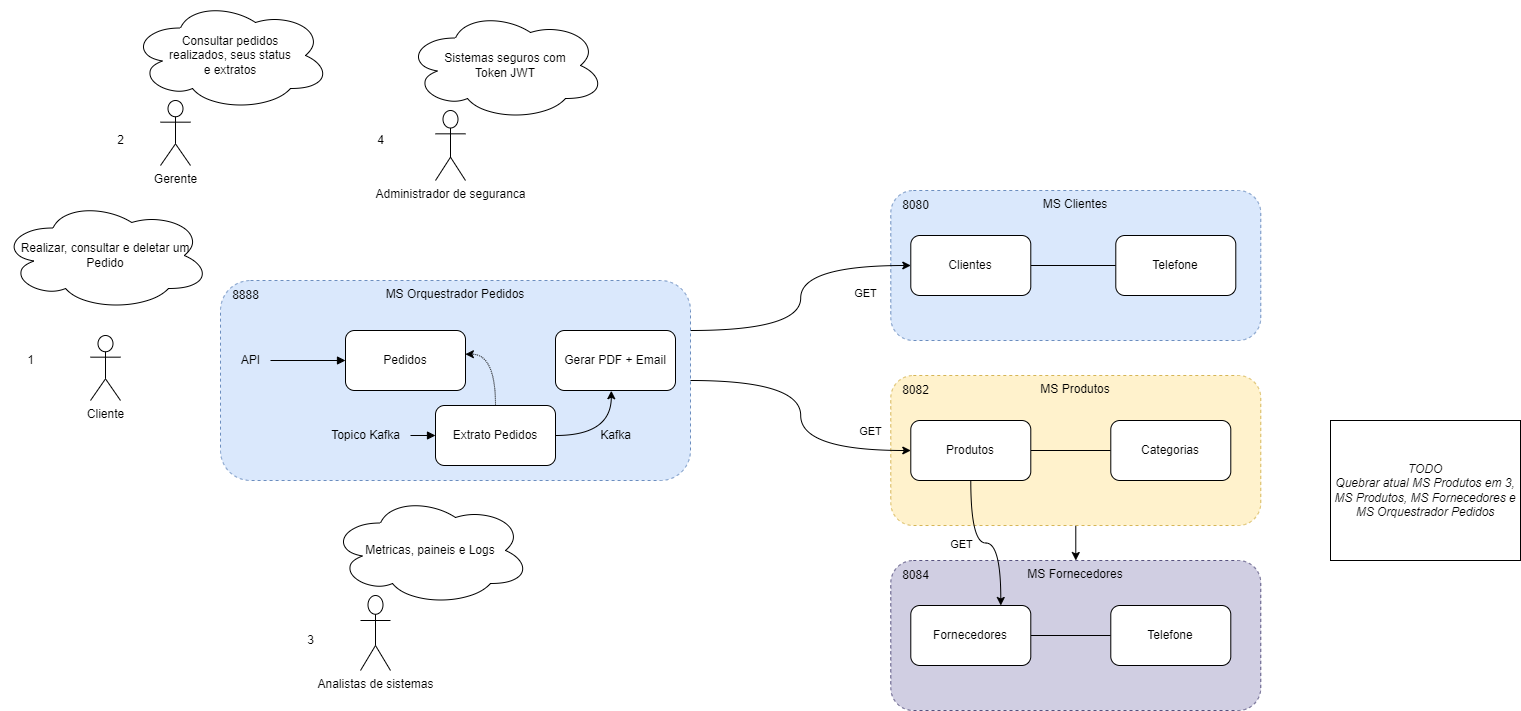

The diagram above was exported from draw.io. Its source (the exported page's mxGraphModel, read from the mxfile embedded in the PNG):
<mxGraphModel dx="1888" dy="1749" grid="1" gridSize="10" guides="1" tooltips="1" connect="1" arrows="1" fold="1" page="1" pageScale="1" pageWidth="850" pageHeight="1100" math="0" shadow="0">
  <root>
    <mxCell id="0" />
    <mxCell id="1" parent="0" />
    <mxCell id="M8SIAP0Qxyjq69wUC8FV-15" value="MS Clientes" style="rounded=1;whiteSpace=wrap;html=1;fillColor=#dae8fc;strokeColor=#6c8ebf;verticalAlign=top;dashed=1;" parent="1" vertex="1">
      <mxGeometry x="470.29" y="170" width="370" height="150" as="geometry" />
    </mxCell>
    <mxCell id="M8SIAP0Qxyjq69wUC8FV-18" style="edgeStyle=orthogonalEdgeStyle;rounded=0;orthogonalLoop=1;jettySize=auto;html=1;exitX=0.5;exitY=1;exitDx=0;exitDy=0;entryX=0.5;entryY=0;entryDx=0;entryDy=0;endArrow=classic;endFill=1;" parent="1" source="M8SIAP0Qxyjq69wUC8FV-9" target="M8SIAP0Qxyjq69wUC8FV-11" edge="1">
      <mxGeometry relative="1" as="geometry" />
    </mxCell>
    <mxCell id="M8SIAP0Qxyjq69wUC8FV-50" style="edgeStyle=orthogonalEdgeStyle;curved=1;rounded=0;sketch=0;orthogonalLoop=1;jettySize=auto;html=1;exitX=0;exitY=0.5;exitDx=0;exitDy=0;entryX=0;entryY=0.5;entryDx=0;entryDy=0;endArrow=classic;endFill=1;" parent="1" source="M8SIAP0Qxyjq69wUC8FV-9" target="M8SIAP0Qxyjq69wUC8FV-4" edge="1">
      <mxGeometry relative="1" as="geometry" />
    </mxCell>
    <mxCell id="M8SIAP0Qxyjq69wUC8FV-9" value="MS Produtos" style="rounded=1;whiteSpace=wrap;html=1;fillColor=#fff2cc;strokeColor=#d6b656;verticalAlign=top;dashed=1;" parent="1" vertex="1">
      <mxGeometry x="470.29" y="355" width="370" height="150" as="geometry" />
    </mxCell>
    <mxCell id="M8SIAP0Qxyjq69wUC8FV-17" style="edgeStyle=orthogonalEdgeStyle;rounded=0;orthogonalLoop=1;jettySize=auto;html=1;exitX=1;exitY=0.5;exitDx=0;exitDy=0;endArrow=none;endFill=0;" parent="1" source="M8SIAP0Qxyjq69wUC8FV-2" target="M8SIAP0Qxyjq69wUC8FV-16" edge="1">
      <mxGeometry relative="1" as="geometry" />
    </mxCell>
    <mxCell id="M8SIAP0Qxyjq69wUC8FV-2" value="Clientes" style="rounded=1;whiteSpace=wrap;html=1;" parent="1" vertex="1">
      <mxGeometry x="490.29" y="215" width="120" height="60" as="geometry" />
    </mxCell>
    <mxCell id="M8SIAP0Qxyjq69wUC8FV-8" style="edgeStyle=orthogonalEdgeStyle;rounded=0;orthogonalLoop=1;jettySize=auto;html=1;exitX=1;exitY=0.5;exitDx=0;exitDy=0;entryX=0;entryY=0.5;entryDx=0;entryDy=0;endArrow=none;endFill=0;" parent="1" source="M8SIAP0Qxyjq69wUC8FV-4" target="M8SIAP0Qxyjq69wUC8FV-5" edge="1">
      <mxGeometry relative="1" as="geometry" />
    </mxCell>
    <mxCell id="M8SIAP0Qxyjq69wUC8FV-4" value="Produtos" style="rounded=1;whiteSpace=wrap;html=1;" parent="1" vertex="1">
      <mxGeometry x="490.29" y="400" width="120" height="60" as="geometry" />
    </mxCell>
    <mxCell id="M8SIAP0Qxyjq69wUC8FV-5" value="Categorias" style="rounded=1;whiteSpace=wrap;html=1;" parent="1" vertex="1">
      <mxGeometry x="690.29" y="400" width="120" height="60" as="geometry" />
    </mxCell>
    <mxCell id="M8SIAP0Qxyjq69wUC8FV-11" value="MS Fornecedores" style="rounded=1;whiteSpace=wrap;html=1;fillColor=#d0cee2;strokeColor=#56517e;verticalAlign=top;dashed=1;" parent="1" vertex="1">
      <mxGeometry x="470.29" y="540" width="370" height="150" as="geometry" />
    </mxCell>
    <mxCell id="M8SIAP0Qxyjq69wUC8FV-14" value="" style="edgeStyle=orthogonalEdgeStyle;rounded=0;orthogonalLoop=1;jettySize=auto;html=1;endArrow=none;endFill=0;" parent="1" source="M8SIAP0Qxyjq69wUC8FV-12" target="M8SIAP0Qxyjq69wUC8FV-13" edge="1">
      <mxGeometry relative="1" as="geometry" />
    </mxCell>
    <mxCell id="M8SIAP0Qxyjq69wUC8FV-12" value="Fornecedores" style="rounded=1;whiteSpace=wrap;html=1;" parent="1" vertex="1">
      <mxGeometry x="490.29" y="585" width="120" height="60" as="geometry" />
    </mxCell>
    <mxCell id="M8SIAP0Qxyjq69wUC8FV-13" value="Telefone" style="whiteSpace=wrap;html=1;rounded=1;" parent="1" vertex="1">
      <mxGeometry x="690.29" y="585" width="120" height="60" as="geometry" />
    </mxCell>
    <mxCell id="M8SIAP0Qxyjq69wUC8FV-16" value="Telefone" style="whiteSpace=wrap;html=1;rounded=1;" parent="1" vertex="1">
      <mxGeometry x="695.29" y="215" width="120" height="60" as="geometry" />
    </mxCell>
    <mxCell id="M8SIAP0Qxyjq69wUC8FV-21" style="edgeStyle=orthogonalEdgeStyle;rounded=0;orthogonalLoop=1;jettySize=auto;html=1;exitX=1;exitY=0.25;exitDx=0;exitDy=0;entryX=0;entryY=0.5;entryDx=0;entryDy=0;endArrow=classic;endFill=1;sketch=0;curved=1;" parent="1" source="M8SIAP0Qxyjq69wUC8FV-19" target="M8SIAP0Qxyjq69wUC8FV-2" edge="1">
      <mxGeometry relative="1" as="geometry" />
    </mxCell>
    <mxCell id="M8SIAP0Qxyjq69wUC8FV-22" value="GET" style="edgeLabel;html=1;align=center;verticalAlign=middle;resizable=0;points=[];" parent="M8SIAP0Qxyjq69wUC8FV-21" vertex="1" connectable="0">
      <mxGeometry x="-0.4418" y="9" relative="1" as="geometry">
        <mxPoint x="94" y="-29" as="offset" />
      </mxGeometry>
    </mxCell>
    <mxCell id="M8SIAP0Qxyjq69wUC8FV-23" style="edgeStyle=orthogonalEdgeStyle;curved=1;rounded=0;sketch=0;orthogonalLoop=1;jettySize=auto;html=1;exitX=1;exitY=0.5;exitDx=0;exitDy=0;entryX=0;entryY=0.5;entryDx=0;entryDy=0;endArrow=classic;endFill=1;" parent="1" source="M8SIAP0Qxyjq69wUC8FV-19" target="M8SIAP0Qxyjq69wUC8FV-4" edge="1">
      <mxGeometry relative="1" as="geometry" />
    </mxCell>
    <mxCell id="M8SIAP0Qxyjq69wUC8FV-25" value="GET" style="edgeLabel;html=1;align=center;verticalAlign=middle;resizable=0;points=[];" parent="M8SIAP0Qxyjq69wUC8FV-23" vertex="1" connectable="0">
      <mxGeometry x="0.7156" y="8" relative="1" as="geometry">
        <mxPoint y="-12" as="offset" />
      </mxGeometry>
    </mxCell>
    <mxCell id="M8SIAP0Qxyjq69wUC8FV-19" value="MS Orquestrador Pedidos" style="rounded=1;whiteSpace=wrap;html=1;fillColor=#dae8fc;strokeColor=#6c8ebf;verticalAlign=top;dashed=1;" parent="1" vertex="1">
      <mxGeometry x="-200" y="260" width="470" height="200" as="geometry" />
    </mxCell>
    <mxCell id="M8SIAP0Qxyjq69wUC8FV-58" style="edgeStyle=orthogonalEdgeStyle;curved=1;rounded=0;sketch=0;orthogonalLoop=1;jettySize=auto;html=1;exitX=0;exitY=0.5;exitDx=0;exitDy=0;endArrow=none;endFill=0;startArrow=block;startFill=1;" parent="1" source="M8SIAP0Qxyjq69wUC8FV-20" target="M8SIAP0Qxyjq69wUC8FV-57" edge="1">
      <mxGeometry relative="1" as="geometry" />
    </mxCell>
    <mxCell id="M8SIAP0Qxyjq69wUC8FV-20" value="Pedidos" style="rounded=1;whiteSpace=wrap;html=1;" parent="1" vertex="1">
      <mxGeometry x="-75" y="310" width="120" height="60" as="geometry" />
    </mxCell>
    <mxCell id="M8SIAP0Qxyjq69wUC8FV-26" style="edgeStyle=orthogonalEdgeStyle;curved=1;rounded=0;sketch=0;orthogonalLoop=1;jettySize=auto;html=1;exitX=0.5;exitY=1;exitDx=0;exitDy=0;entryX=0.75;entryY=0;entryDx=0;entryDy=0;endArrow=classic;endFill=1;" parent="1" source="M8SIAP0Qxyjq69wUC8FV-4" target="M8SIAP0Qxyjq69wUC8FV-12" edge="1">
      <mxGeometry relative="1" as="geometry" />
    </mxCell>
    <mxCell id="M8SIAP0Qxyjq69wUC8FV-27" value="GET" style="edgeLabel;html=1;align=center;verticalAlign=middle;resizable=0;points=[];" parent="M8SIAP0Qxyjq69wUC8FV-26" vertex="1" connectable="0">
      <mxGeometry x="0.3325" y="-5" relative="1" as="geometry">
        <mxPoint x="-35" y="-9" as="offset" />
      </mxGeometry>
    </mxCell>
    <mxCell id="M8SIAP0Qxyjq69wUC8FV-28" value="Cliente" style="shape=umlActor;verticalLabelPosition=bottom;verticalAlign=top;html=1;outlineConnect=0;rounded=1;" parent="1" vertex="1">
      <mxGeometry x="-330" y="315" width="30" height="65" as="geometry" />
    </mxCell>
    <mxCell id="M8SIAP0Qxyjq69wUC8FV-32" value="&lt;span style=&quot;&quot;&gt;Realizar, consultar e deletar um Pedido&lt;/span&gt;" style="ellipse;shape=cloud;whiteSpace=wrap;html=1;rounded=1;" parent="1" vertex="1">
      <mxGeometry x="-420" y="180" width="210" height="110" as="geometry" />
    </mxCell>
    <mxCell id="M8SIAP0Qxyjq69wUC8FV-33" value="Gerente" style="shape=umlActor;verticalLabelPosition=bottom;verticalAlign=top;html=1;outlineConnect=0;rounded=1;" parent="1" vertex="1">
      <mxGeometry x="-260" y="80" width="30" height="65" as="geometry" />
    </mxCell>
    <mxCell id="M8SIAP0Qxyjq69wUC8FV-35" value="&lt;span style=&quot;&quot;&gt;Consultar pedidos&lt;br&gt;realizados, seus status&lt;br&gt;&lt;/span&gt;e extratos&lt;span style=&quot;&quot;&gt;&lt;br&gt;&lt;/span&gt;" style="ellipse;shape=cloud;whiteSpace=wrap;html=1;rounded=1;" parent="1" vertex="1">
      <mxGeometry x="-290" y="-20" width="200" height="110" as="geometry" />
    </mxCell>
    <mxCell id="M8SIAP0Qxyjq69wUC8FV-36" value="Administrador de seguranca" style="shape=umlActor;verticalLabelPosition=bottom;verticalAlign=top;html=1;outlineConnect=0;rounded=1;" parent="1" vertex="1">
      <mxGeometry x="15" y="90" width="30" height="70" as="geometry" />
    </mxCell>
    <mxCell id="M8SIAP0Qxyjq69wUC8FV-37" value="&lt;span style=&quot;&quot;&gt;Sistemas seguros com&lt;br&gt;Token JWT&lt;br&gt;&lt;/span&gt;" style="ellipse;shape=cloud;whiteSpace=wrap;html=1;rounded=1;" parent="1" vertex="1">
      <mxGeometry x="-15" y="-10" width="200" height="110" as="geometry" />
    </mxCell>
    <mxCell id="M8SIAP0Qxyjq69wUC8FV-39" value="Analistas de sistemas" style="shape=umlActor;verticalLabelPosition=bottom;verticalAlign=top;html=1;outlineConnect=0;rounded=1;" parent="1" vertex="1">
      <mxGeometry x="-60" y="575" width="30" height="75" as="geometry" />
    </mxCell>
    <mxCell id="M8SIAP0Qxyjq69wUC8FV-40" value="&lt;span style=&quot;&quot;&gt;Metricas, paineis e Logs&lt;br&gt;&lt;/span&gt;" style="ellipse;shape=cloud;whiteSpace=wrap;html=1;rounded=1;" parent="1" vertex="1">
      <mxGeometry x="-90" y="475" width="200" height="110" as="geometry" />
    </mxCell>
    <mxCell id="M8SIAP0Qxyjq69wUC8FV-41" value="1" style="text;html=1;align=center;verticalAlign=middle;resizable=0;points=[];autosize=1;strokeColor=none;fillColor=none;" parent="1" vertex="1">
      <mxGeometry x="-405" y="325" width="30" height="30" as="geometry" />
    </mxCell>
    <mxCell id="M8SIAP0Qxyjq69wUC8FV-42" value="2" style="text;html=1;align=center;verticalAlign=middle;resizable=0;points=[];autosize=1;strokeColor=none;fillColor=none;" parent="1" vertex="1">
      <mxGeometry x="-315" y="105" width="30" height="30" as="geometry" />
    </mxCell>
    <mxCell id="M8SIAP0Qxyjq69wUC8FV-43" value="4" style="text;html=1;align=center;verticalAlign=middle;resizable=0;points=[];autosize=1;strokeColor=none;fillColor=none;" parent="1" vertex="1">
      <mxGeometry x="-55" y="105" width="30" height="30" as="geometry" />
    </mxCell>
    <mxCell id="M8SIAP0Qxyjq69wUC8FV-44" value="3" style="text;html=1;align=center;verticalAlign=middle;resizable=0;points=[];autosize=1;strokeColor=none;fillColor=none;" parent="1" vertex="1">
      <mxGeometry x="-125" y="605" width="30" height="30" as="geometry" />
    </mxCell>
    <mxCell id="M8SIAP0Qxyjq69wUC8FV-45" value="8080" style="text;html=1;align=center;verticalAlign=middle;resizable=0;points=[];autosize=1;strokeColor=none;fillColor=none;" parent="1" vertex="1">
      <mxGeometry x="470" y="170" width="50" height="30" as="geometry" />
    </mxCell>
    <mxCell id="M8SIAP0Qxyjq69wUC8FV-46" value="8082" style="text;html=1;align=center;verticalAlign=middle;resizable=0;points=[];autosize=1;strokeColor=none;fillColor=none;" parent="1" vertex="1">
      <mxGeometry x="470" y="355" width="50" height="30" as="geometry" />
    </mxCell>
    <mxCell id="M8SIAP0Qxyjq69wUC8FV-47" value="8084" style="text;html=1;align=center;verticalAlign=middle;resizable=0;points=[];autosize=1;strokeColor=none;fillColor=none;" parent="1" vertex="1">
      <mxGeometry x="470" y="540" width="50" height="30" as="geometry" />
    </mxCell>
    <mxCell id="M8SIAP0Qxyjq69wUC8FV-48" value="8888" style="text;html=1;align=center;verticalAlign=middle;resizable=0;points=[];autosize=1;strokeColor=none;fillColor=none;" parent="1" vertex="1">
      <mxGeometry x="-200" y="260" width="50" height="30" as="geometry" />
    </mxCell>
    <mxCell id="M8SIAP0Qxyjq69wUC8FV-49" value="&lt;i&gt;TODO&lt;br&gt;Quebrar atual MS Produtos em 3, MS Produtos, MS Fornecedores e MS Orquestrador Pedidos&lt;/i&gt;" style="rounded=0;whiteSpace=wrap;html=1;" parent="1" vertex="1">
      <mxGeometry x="910" y="400" width="190" height="140" as="geometry" />
    </mxCell>
    <mxCell id="M8SIAP0Qxyjq69wUC8FV-55" style="edgeStyle=orthogonalEdgeStyle;curved=1;rounded=0;sketch=0;orthogonalLoop=1;jettySize=auto;html=1;exitX=1;exitY=0.5;exitDx=0;exitDy=0;entryX=0.465;entryY=1.004;entryDx=0;entryDy=0;entryPerimeter=0;endArrow=classic;endFill=1;" parent="1" source="M8SIAP0Qxyjq69wUC8FV-51" target="M8SIAP0Qxyjq69wUC8FV-54" edge="1">
      <mxGeometry relative="1" as="geometry" />
    </mxCell>
    <mxCell id="M8SIAP0Qxyjq69wUC8FV-60" style="edgeStyle=none;rounded=0;sketch=0;orthogonalLoop=1;jettySize=auto;html=1;exitX=0;exitY=0.5;exitDx=0;exitDy=0;startArrow=block;startFill=1;endArrow=none;endFill=0;" parent="1" source="M8SIAP0Qxyjq69wUC8FV-51" target="M8SIAP0Qxyjq69wUC8FV-53" edge="1">
      <mxGeometry relative="1" as="geometry" />
    </mxCell>
    <mxCell id="M8SIAP0Qxyjq69wUC8FV-61" style="edgeStyle=orthogonalEdgeStyle;rounded=0;sketch=0;orthogonalLoop=1;jettySize=auto;html=1;exitX=0.5;exitY=0;exitDx=0;exitDy=0;entryX=0.999;entryY=0.395;entryDx=0;entryDy=0;entryPerimeter=0;startArrow=none;startFill=0;endArrow=classic;endFill=1;curved=1;dashed=1;dashPattern=1 1;" parent="1" source="M8SIAP0Qxyjq69wUC8FV-51" target="M8SIAP0Qxyjq69wUC8FV-20" edge="1">
      <mxGeometry relative="1" as="geometry" />
    </mxCell>
    <mxCell id="M8SIAP0Qxyjq69wUC8FV-51" value="Extrato Pedidos" style="rounded=1;whiteSpace=wrap;html=1;" parent="1" vertex="1">
      <mxGeometry x="15" y="385" width="120" height="60" as="geometry" />
    </mxCell>
    <mxCell id="M8SIAP0Qxyjq69wUC8FV-53" value="Topico Kafka" style="text;html=1;align=center;verticalAlign=middle;resizable=0;points=[];autosize=1;strokeColor=none;fillColor=none;" parent="1" vertex="1">
      <mxGeometry x="-100" y="400" width="90" height="30" as="geometry" />
    </mxCell>
    <mxCell id="M8SIAP0Qxyjq69wUC8FV-54" value="Gerar PDF + Email" style="rounded=1;whiteSpace=wrap;html=1;" parent="1" vertex="1">
      <mxGeometry x="135" y="310" width="120" height="60" as="geometry" />
    </mxCell>
    <mxCell id="M8SIAP0Qxyjq69wUC8FV-56" value="Kafka" style="text;html=1;align=center;verticalAlign=middle;resizable=0;points=[];autosize=1;strokeColor=none;fillColor=none;" parent="1" vertex="1">
      <mxGeometry x="170" y="400" width="50" height="30" as="geometry" />
    </mxCell>
    <mxCell id="M8SIAP0Qxyjq69wUC8FV-57" value="API" style="text;html=1;align=center;verticalAlign=middle;resizable=0;points=[];autosize=1;strokeColor=none;fillColor=none;" parent="1" vertex="1">
      <mxGeometry x="-190" y="325" width="40" height="30" as="geometry" />
    </mxCell>
  </root>
</mxGraphModel>